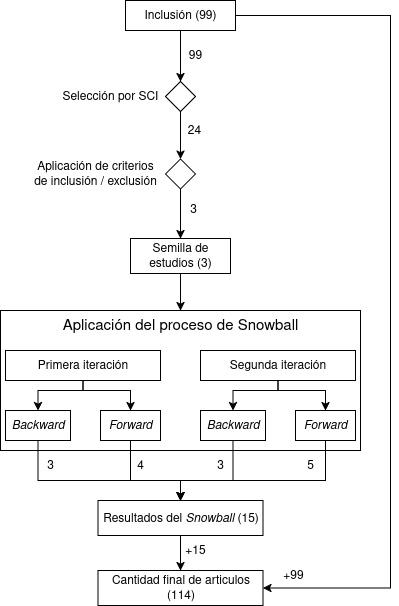

The diagram above was exported from draw.io. Its source (the exported page's mxGraphModel, read from the mxfile embedded in the PNG):
<mxGraphModel dx="1426" dy="771" grid="1" gridSize="10" guides="1" tooltips="1" connect="1" arrows="1" fold="1" page="1" pageScale="1" pageWidth="827" pageHeight="1169" math="0" shadow="0">
  <root>
    <mxCell id="0" />
    <mxCell id="1" parent="0" />
    <mxCell id="kCa0vrffNy-svwm7NRm7-18" style="edgeStyle=orthogonalEdgeStyle;rounded=0;orthogonalLoop=1;jettySize=auto;html=1;" parent="1" source="kCa0vrffNy-svwm7NRm7-2" target="kCa0vrffNy-svwm7NRm7-7" edge="1">
      <mxGeometry relative="1" as="geometry" />
    </mxCell>
    <mxCell id="kCa0vrffNy-svwm7NRm7-47" style="edgeStyle=orthogonalEdgeStyle;rounded=0;orthogonalLoop=1;jettySize=auto;html=1;entryX=1;entryY=0.5;entryDx=0;entryDy=0;" parent="1" source="kCa0vrffNy-svwm7NRm7-2" target="kCa0vrffNy-svwm7NRm7-41" edge="1">
      <mxGeometry relative="1" as="geometry">
        <Array as="points">
          <mxPoint x="450" y="115" />
          <mxPoint x="450" y="688" />
        </Array>
      </mxGeometry>
    </mxCell>
    <mxCell id="kCa0vrffNy-svwm7NRm7-2" value="Inclusión (99)" style="rounded=0;whiteSpace=wrap;html=1;" parent="1" vertex="1">
      <mxGeometry x="185" y="100" width="110" height="30" as="geometry" />
    </mxCell>
    <mxCell id="kCa0vrffNy-svwm7NRm7-3" value="24" style="text;html=1;align=center;verticalAlign=middle;whiteSpace=wrap;rounded=0;" parent="1" vertex="1">
      <mxGeometry x="224" y="215" width="60" height="30" as="geometry" />
    </mxCell>
    <mxCell id="kCa0vrffNy-svwm7NRm7-35" style="edgeStyle=orthogonalEdgeStyle;rounded=0;orthogonalLoop=1;jettySize=auto;html=1;" parent="1" source="kCa0vrffNy-svwm7NRm7-4" target="kCa0vrffNy-svwm7NRm7-27" edge="1">
      <mxGeometry relative="1" as="geometry" />
    </mxCell>
    <mxCell id="kCa0vrffNy-svwm7NRm7-4" value="Semilla de estudios (3)" style="rounded=0;whiteSpace=wrap;html=1;" parent="1" vertex="1">
      <mxGeometry x="190" y="338" width="100" height="35" as="geometry" />
    </mxCell>
    <mxCell id="kCa0vrffNy-svwm7NRm7-5" value="3" style="text;html=1;align=center;verticalAlign=middle;whiteSpace=wrap;rounded=0;" parent="1" vertex="1">
      <mxGeometry x="223" y="294" width="60" height="30" as="geometry" />
    </mxCell>
    <mxCell id="kCa0vrffNy-svwm7NRm7-6" value="" style="group" parent="1" connectable="0" vertex="1">
      <mxGeometry x="125" y="181" width="130" height="30" as="geometry" />
    </mxCell>
    <mxCell id="kCa0vrffNy-svwm7NRm7-7" value="" style="rhombus;whiteSpace=wrap;html=1;" parent="kCa0vrffNy-svwm7NRm7-6" vertex="1">
      <mxGeometry x="100" width="30" height="30" as="geometry" />
    </mxCell>
    <mxCell id="kCa0vrffNy-svwm7NRm7-8" value="Selección por SCI" style="text;html=1;align=center;verticalAlign=middle;whiteSpace=wrap;rounded=0;" parent="kCa0vrffNy-svwm7NRm7-6" vertex="1">
      <mxGeometry x="-5" width="100" height="30" as="geometry" />
    </mxCell>
    <mxCell id="kCa0vrffNy-svwm7NRm7-9" value="" style="group" parent="1" connectable="0" vertex="1">
      <mxGeometry x="95" y="258.5" width="160" height="30" as="geometry" />
    </mxCell>
    <mxCell id="kCa0vrffNy-svwm7NRm7-10" value="" style="rhombus;whiteSpace=wrap;html=1;" parent="kCa0vrffNy-svwm7NRm7-9" vertex="1">
      <mxGeometry x="130" width="30" height="30" as="geometry" />
    </mxCell>
    <mxCell id="kCa0vrffNy-svwm7NRm7-11" value="Aplicación de criterios de inclusión / exclusión" style="text;html=1;align=center;verticalAlign=middle;whiteSpace=wrap;rounded=0;" parent="kCa0vrffNy-svwm7NRm7-9" vertex="1">
      <mxGeometry x="-5" width="130" height="30" as="geometry" />
    </mxCell>
    <mxCell id="kCa0vrffNy-svwm7NRm7-12" value="99" style="text;html=1;align=center;verticalAlign=middle;whiteSpace=wrap;rounded=0;" parent="1" vertex="1">
      <mxGeometry x="225" y="140" width="60" height="30" as="geometry" />
    </mxCell>
    <mxCell id="kCa0vrffNy-svwm7NRm7-19" style="edgeStyle=orthogonalEdgeStyle;rounded=0;orthogonalLoop=1;jettySize=auto;html=1;" parent="1" source="kCa0vrffNy-svwm7NRm7-7" target="kCa0vrffNy-svwm7NRm7-10" edge="1">
      <mxGeometry relative="1" as="geometry" />
    </mxCell>
    <mxCell id="kCa0vrffNy-svwm7NRm7-20" style="edgeStyle=orthogonalEdgeStyle;rounded=0;orthogonalLoop=1;jettySize=auto;html=1;" parent="1" source="kCa0vrffNy-svwm7NRm7-10" target="kCa0vrffNy-svwm7NRm7-4" edge="1">
      <mxGeometry relative="1" as="geometry" />
    </mxCell>
    <mxCell id="kCa0vrffNy-svwm7NRm7-34" value="" style="group" parent="1" connectable="0" vertex="1">
      <mxGeometry x="60" y="410" width="360" height="140" as="geometry" />
    </mxCell>
    <mxCell id="kCa0vrffNy-svwm7NRm7-27" value="&lt;font style=&quot;font-size: 15px;&quot;&gt;Aplicación del proceso de Snowball&lt;/font&gt;" style="rounded=0;whiteSpace=wrap;html=1;verticalAlign=top;" parent="kCa0vrffNy-svwm7NRm7-34" vertex="1">
      <mxGeometry width="360" height="140" as="geometry" />
    </mxCell>
    <mxCell id="kCa0vrffNy-svwm7NRm7-36" style="edgeStyle=orthogonalEdgeStyle;rounded=0;orthogonalLoop=1;jettySize=auto;html=1;entryX=0.5;entryY=0;entryDx=0;entryDy=0;" parent="kCa0vrffNy-svwm7NRm7-34" source="kCa0vrffNy-svwm7NRm7-28" target="kCa0vrffNy-svwm7NRm7-30" edge="1">
      <mxGeometry relative="1" as="geometry">
        <Array as="points">
          <mxPoint x="83" y="80" />
          <mxPoint x="38" y="80" />
        </Array>
      </mxGeometry>
    </mxCell>
    <mxCell id="kCa0vrffNy-svwm7NRm7-37" style="edgeStyle=orthogonalEdgeStyle;rounded=0;orthogonalLoop=1;jettySize=auto;html=1;entryX=0.5;entryY=0;entryDx=0;entryDy=0;" parent="kCa0vrffNy-svwm7NRm7-34" source="kCa0vrffNy-svwm7NRm7-28" target="kCa0vrffNy-svwm7NRm7-31" edge="1">
      <mxGeometry relative="1" as="geometry">
        <Array as="points">
          <mxPoint x="83" y="80" />
          <mxPoint x="130" y="80" />
        </Array>
      </mxGeometry>
    </mxCell>
    <mxCell id="kCa0vrffNy-svwm7NRm7-28" value="Primera iteración" style="rounded=0;whiteSpace=wrap;html=1;" parent="kCa0vrffNy-svwm7NRm7-34" vertex="1">
      <mxGeometry x="5" y="40" width="155" height="30" as="geometry" />
    </mxCell>
    <mxCell id="kCa0vrffNy-svwm7NRm7-38" style="edgeStyle=orthogonalEdgeStyle;rounded=0;orthogonalLoop=1;jettySize=auto;html=1;entryX=0.5;entryY=0;entryDx=0;entryDy=0;" parent="kCa0vrffNy-svwm7NRm7-34" source="kCa0vrffNy-svwm7NRm7-29" target="kCa0vrffNy-svwm7NRm7-32" edge="1">
      <mxGeometry relative="1" as="geometry">
        <Array as="points">
          <mxPoint x="278" y="80" />
          <mxPoint x="233" y="80" />
        </Array>
      </mxGeometry>
    </mxCell>
    <mxCell id="kCa0vrffNy-svwm7NRm7-39" style="edgeStyle=orthogonalEdgeStyle;rounded=0;orthogonalLoop=1;jettySize=auto;html=1;entryX=0.5;entryY=0;entryDx=0;entryDy=0;" parent="kCa0vrffNy-svwm7NRm7-34" source="kCa0vrffNy-svwm7NRm7-29" target="kCa0vrffNy-svwm7NRm7-33" edge="1">
      <mxGeometry relative="1" as="geometry">
        <Array as="points">
          <mxPoint x="278" y="80" />
          <mxPoint x="325" y="80" />
        </Array>
      </mxGeometry>
    </mxCell>
    <mxCell id="kCa0vrffNy-svwm7NRm7-29" value="Segunda iteración" style="rounded=0;whiteSpace=wrap;html=1;" parent="kCa0vrffNy-svwm7NRm7-34" vertex="1">
      <mxGeometry x="200" y="40" width="155" height="30" as="geometry" />
    </mxCell>
    <mxCell id="kCa0vrffNy-svwm7NRm7-30" value="&lt;i&gt;Backward&lt;/i&gt;" style="rounded=0;whiteSpace=wrap;html=1;" parent="kCa0vrffNy-svwm7NRm7-34" vertex="1">
      <mxGeometry x="5" y="100" width="65" height="30" as="geometry" />
    </mxCell>
    <mxCell id="kCa0vrffNy-svwm7NRm7-31" value="&lt;i&gt;Forward&lt;/i&gt;" style="rounded=0;whiteSpace=wrap;html=1;" parent="kCa0vrffNy-svwm7NRm7-34" vertex="1">
      <mxGeometry x="100" y="100" width="60" height="30" as="geometry" />
    </mxCell>
    <mxCell id="kCa0vrffNy-svwm7NRm7-32" value="&lt;i&gt;Backward&lt;/i&gt;" style="rounded=0;whiteSpace=wrap;html=1;" parent="kCa0vrffNy-svwm7NRm7-34" vertex="1">
      <mxGeometry x="200" y="100" width="65" height="30" as="geometry" />
    </mxCell>
    <mxCell id="kCa0vrffNy-svwm7NRm7-33" value="&lt;i&gt;Forward&lt;/i&gt;" style="rounded=0;whiteSpace=wrap;html=1;" parent="kCa0vrffNy-svwm7NRm7-34" vertex="1">
      <mxGeometry x="295" y="100" width="60" height="30" as="geometry" />
    </mxCell>
    <mxCell id="kCa0vrffNy-svwm7NRm7-46" style="edgeStyle=orthogonalEdgeStyle;rounded=0;orthogonalLoop=1;jettySize=auto;html=1;" parent="1" source="kCa0vrffNy-svwm7NRm7-40" target="kCa0vrffNy-svwm7NRm7-41" edge="1">
      <mxGeometry relative="1" as="geometry" />
    </mxCell>
    <mxCell id="kCa0vrffNy-svwm7NRm7-40" value="Resultados del &lt;i&gt;Snowball&lt;/i&gt; (15)" style="rounded=0;whiteSpace=wrap;html=1;" parent="1" vertex="1">
      <mxGeometry x="157.5" y="600" width="165" height="35" as="geometry" />
    </mxCell>
    <mxCell id="kCa0vrffNy-svwm7NRm7-41" value="Cantidad final de articulos (114)" style="rounded=0;whiteSpace=wrap;html=1;" parent="1" vertex="1">
      <mxGeometry x="157.5" y="670" width="165" height="35" as="geometry" />
    </mxCell>
    <mxCell id="kCa0vrffNy-svwm7NRm7-42" style="edgeStyle=orthogonalEdgeStyle;rounded=0;orthogonalLoop=1;jettySize=auto;html=1;entryX=0.5;entryY=0;entryDx=0;entryDy=0;" parent="1" source="kCa0vrffNy-svwm7NRm7-30" target="kCa0vrffNy-svwm7NRm7-40" edge="1">
      <mxGeometry relative="1" as="geometry">
        <Array as="points">
          <mxPoint x="98" y="580" />
          <mxPoint x="240" y="580" />
        </Array>
      </mxGeometry>
    </mxCell>
    <mxCell id="kCa0vrffNy-svwm7NRm7-43" style="edgeStyle=orthogonalEdgeStyle;rounded=0;orthogonalLoop=1;jettySize=auto;html=1;" parent="1" source="kCa0vrffNy-svwm7NRm7-31" target="kCa0vrffNy-svwm7NRm7-40" edge="1">
      <mxGeometry relative="1" as="geometry">
        <Array as="points">
          <mxPoint x="190" y="580" />
          <mxPoint x="240" y="580" />
        </Array>
      </mxGeometry>
    </mxCell>
    <mxCell id="kCa0vrffNy-svwm7NRm7-44" style="edgeStyle=orthogonalEdgeStyle;rounded=0;orthogonalLoop=1;jettySize=auto;html=1;" parent="1" source="kCa0vrffNy-svwm7NRm7-32" target="kCa0vrffNy-svwm7NRm7-40" edge="1">
      <mxGeometry relative="1" as="geometry">
        <Array as="points">
          <mxPoint x="293" y="580" />
          <mxPoint x="240" y="580" />
        </Array>
      </mxGeometry>
    </mxCell>
    <mxCell id="kCa0vrffNy-svwm7NRm7-45" style="edgeStyle=orthogonalEdgeStyle;rounded=0;orthogonalLoop=1;jettySize=auto;html=1;" parent="1" source="kCa0vrffNy-svwm7NRm7-33" target="kCa0vrffNy-svwm7NRm7-40" edge="1">
      <mxGeometry relative="1" as="geometry">
        <Array as="points">
          <mxPoint x="385" y="580" />
          <mxPoint x="240" y="580" />
        </Array>
      </mxGeometry>
    </mxCell>
    <mxCell id="kCa0vrffNy-svwm7NRm7-48" value="3" style="text;html=1;align=center;verticalAlign=middle;whiteSpace=wrap;rounded=0;" parent="1" vertex="1">
      <mxGeometry x="80" y="550" width="60" height="30" as="geometry" />
    </mxCell>
    <mxCell id="kCa0vrffNy-svwm7NRm7-49" value="4" style="text;html=1;align=center;verticalAlign=middle;whiteSpace=wrap;rounded=0;" parent="1" vertex="1">
      <mxGeometry x="170" y="550" width="60" height="30" as="geometry" />
    </mxCell>
    <mxCell id="kCa0vrffNy-svwm7NRm7-50" value="3" style="text;html=1;align=center;verticalAlign=middle;whiteSpace=wrap;rounded=0;" parent="1" vertex="1">
      <mxGeometry x="250" y="550" width="60" height="30" as="geometry" />
    </mxCell>
    <mxCell id="kCa0vrffNy-svwm7NRm7-51" value="5" style="text;html=1;align=center;verticalAlign=middle;whiteSpace=wrap;rounded=0;" parent="1" vertex="1">
      <mxGeometry x="340" y="550" width="60" height="30" as="geometry" />
    </mxCell>
    <mxCell id="kCa0vrffNy-svwm7NRm7-54" value="+15" style="text;html=1;align=center;verticalAlign=middle;whiteSpace=wrap;rounded=0;" parent="1" vertex="1">
      <mxGeometry x="225" y="635" width="60" height="30" as="geometry" />
    </mxCell>
    <mxCell id="kCa0vrffNy-svwm7NRm7-55" value="+99" style="text;html=1;align=center;verticalAlign=middle;whiteSpace=wrap;rounded=0;" parent="1" vertex="1">
      <mxGeometry x="322.5" y="660" width="60" height="30" as="geometry" />
    </mxCell>
  </root>
</mxGraphModel>